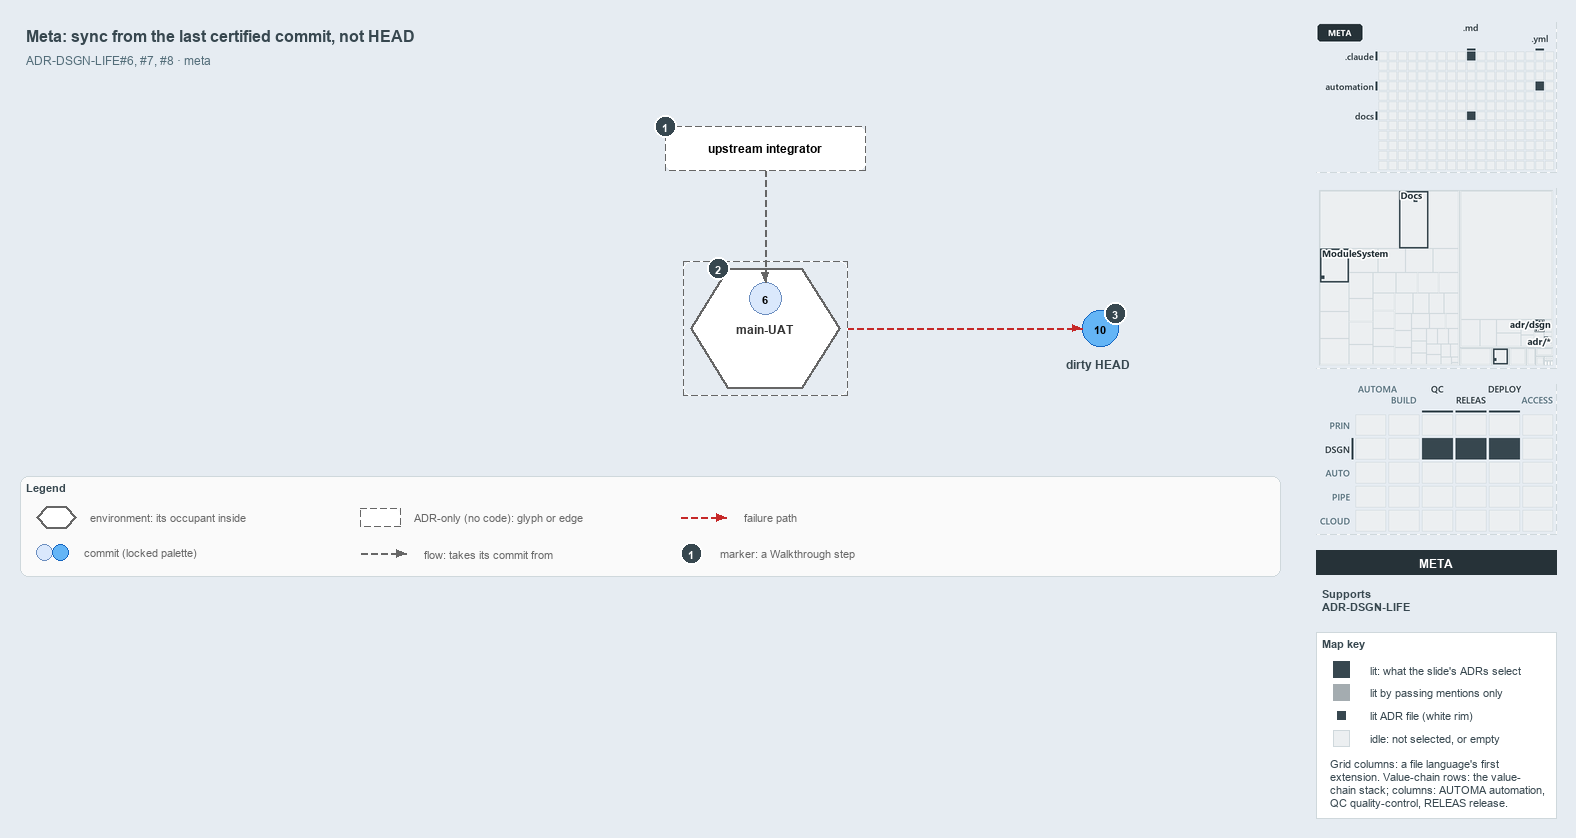

The diagram above was exported from draw.io. Its source (the exported page's mxGraphModel, read from the mxfile embedded in the PNG):
<mxGraphModel dx="1024" dy="768" grid="0" gridSize="10" guides="1" tooltips="1" connect="1" arrows="1" fold="1" page="1" pageScale="1" pageWidth="1572" pageHeight="600" background="#E6ECF2" math="0" shadow="0">
  <root>
    <mxCell id="0" />
    <mxCell id="1" parent="0" />
    <mxCell id="title" value="Meta: sync from the last certified commit, not HEAD" style="text;html=1;align=left;verticalAlign=middle;fontSize=16;fontStyle=1;fontColor=#37474F;" vertex="1" parent="1">
      <mxGeometry x="20" y="14" width="1260" height="30" as="geometry" />
    </mxCell>
    <mxCell id="subtitle" value="ADR-DSGN-LIFE#6, #7, #8 &amp;#183; meta" style="text;html=1;align=left;verticalAlign=middle;fontSize=12;fontColor=#546E7A;" vertex="1" parent="1">
      <mxGeometry x="20" y="44" width="1240" height="20" as="geometry" />
    </mxCell>
    <mxCell id="env-mainuat-frame" value="" style="rounded=1;arcSize=6;html=1;fillColor=none;strokeColor=#666666;dashed=1;" vertex="1" parent="1">
      <mxGeometry x="683" y="255" width="164" height="134" as="geometry" />
    </mxCell>
    <mxCell id="env-mainuat" value="&lt;b&gt;main-UAT&lt;/b&gt;" style="shape=hexagon;perimeter=hexagonPerimeter2;whiteSpace=wrap;html=1;fillColor=#FFFFFF;strokeColor=#666666;strokeWidth=2;fontColor=#333333;fontSize=12;dashed=1;" vertex="1" parent="1">
      <mxGeometry x="690" y="262" width="150" height="120" as="geometry" />
    </mxCell>
    <mxCell id="commit-6" value="6" style="ellipse;html=1;fillColor=#dae8fc;strokeColor=#6c8ebf;strokeWidth=1.5;fontStyle=1;fontSize=11;fontColor=#000000;" vertex="1" parent="1">
      <mxGeometry x="749" y="276" width="32" height="32" as="geometry" />
    </mxCell>
    <mxCell id="integrator" value="&lt;b&gt;upstream integrator&lt;/b&gt;" style="rounded=1;whiteSpace=wrap;html=1;arcSize=20;fillColor=#FFFFFF;strokeColor=#666666;dashed=1;fontSize=12;" vertex="1" parent="1">
      <mxGeometry x="665" y="120" width="200" height="44" as="geometry" />
    </mxCell>
    <mxCell id="port-integrator-bottom" value="" style="text;html=1;strokeColor=none;fillColor=none;" vertex="1" parent="1">
      <mxGeometry x="765" y="164" width="1" height="1" as="geometry" />
    </mxCell>
    <mxCell id="edge-integrator-occupant" value="" style="edgeStyle=orthogonalEdgeStyle;rounded=1;html=1;fontSize=10;endArrow=block;strokeColor=#666666;dashed=1;" edge="1" parent="1" source="port-integrator-bottom" target="commit-6">
      <mxGeometry relative="1" as="geometry" />
    </mxCell>
    <mxCell id="commit-10" value="10" style="ellipse;html=1;fillColor=#64B5F6;strokeColor=#1565C0;strokeWidth=1.5;fontStyle=1;fontSize=11;fontColor=#000000;" vertex="1" parent="1">
      <mxGeometry x="1082" y="304" width="36" height="36" as="geometry" />
    </mxCell>
    <mxCell id="commit-10-name" value="dirty HEAD" style="text;html=1;align=left;verticalAlign=middle;fontSize=12;fontStyle=1;fontColor=#37474F;" vertex="1" parent="1">
      <mxGeometry x="1060" y="348" width="120" height="20" as="geometry" />
    </mxCell>
    <mxCell id="port-envmainuat-right" value="" style="text;html=1;strokeColor=none;fillColor=none;" vertex="1" parent="1">
      <mxGeometry x="847" y="322" width="1" height="1" as="geometry" />
    </mxCell>
    <mxCell id="edge-mainuat-head" value="" style="edgeStyle=orthogonalEdgeStyle;rounded=1;html=1;fontSize=10;endArrow=block;strokeColor=#C62828;dashed=1;" edge="1" parent="1" source="port-envmainuat-right" target="commit-10">
      <mxGeometry relative="1" as="geometry" />
    </mxCell>
    <mxCell id="mark-1" value="1" style="ellipse;html=1;fillColor=#37474F;strokeColor=#FFFFFF;strokeWidth=2;fontColor=#FFFFFF;fontStyle=1;fontSize=11;" vertex="1" parent="1">
      <mxGeometry x="654" y="109" width="22" height="22" as="geometry" />
    </mxCell>
    <mxCell id="mark-2" value="2" style="ellipse;html=1;fillColor=#37474F;strokeColor=#FFFFFF;strokeWidth=2;fontColor=#FFFFFF;fontStyle=1;fontSize=11;" vertex="1" parent="1">
      <mxGeometry x="707.125" y="251" width="22" height="22" as="geometry" />
    </mxCell>
    <mxCell id="mark-3" value="3" style="ellipse;html=1;fillColor=#37474F;strokeColor=#FFFFFF;strokeWidth=2;fontColor=#FFFFFF;fontStyle=1;fontSize=11;" vertex="1" parent="1">
      <mxGeometry x="1104" y="296" width="22" height="22" as="geometry" />
    </mxCell>
    <mxCell id="legend" value="&lt;b&gt;Legend&lt;/b&gt;" style="rounded=1;whiteSpace=wrap;html=1;arcSize=6;fillColor=#FAFAFA;strokeColor=#CFD8DC;align=left;verticalAlign=top;spacing=8;fontSize=11;fontColor=#37474F;" vertex="1" parent="1">
      <mxGeometry x="20" y="470" width="1260" height="100" as="geometry" />
    </mxCell>
    <mxCell id="legend-env" value="" style="shape=hexagon;perimeter=hexagonPerimeter2;whiteSpace=wrap;html=1;fillColor=#FFFFFF;strokeColor=#666666;strokeWidth=2;fontColor=#333333;fontSize=12;dashed=1;" vertex="1" parent="1">
      <mxGeometry x="36" y="500" width="40" height="22" as="geometry" />
    </mxCell>
    <mxCell id="legend-env-text" value="environment: its occupant inside" style="text;html=1;align=left;verticalAlign=middle;fontSize=11;fontColor=#666666;" vertex="1" parent="1">
      <mxGeometry x="84" y="501" width="220" height="20" as="geometry" />
    </mxCell>
    <mxCell id="legend-commit-0" value="" style="ellipse;html=1;fillColor=#dae8fc;strokeColor=#6c8ebf;strokeWidth=1.5;" vertex="1" parent="1">
      <mxGeometry x="36" y="538" width="16" height="16" as="geometry" />
    </mxCell>
    <mxCell id="legend-commit-1" value="" style="ellipse;html=1;fillColor=#64B5F6;strokeColor=#1565C0;strokeWidth=1.5;" vertex="1" parent="1">
      <mxGeometry x="52" y="538" width="16" height="16" as="geometry" />
    </mxCell>
    <mxCell id="legend-commit-text" value="commit (locked palette)" style="text;html=1;align=left;verticalAlign=middle;fontSize=11;fontColor=#666666;" vertex="1" parent="1">
      <mxGeometry x="78" y="536" width="200" height="20" as="geometry" />
    </mxCell>
    <mxCell id="legend-adr" value="" style="rounded=1;whiteSpace=wrap;html=1;arcSize=20;fillColor=#FFFFFF;strokeColor=#666666;dashed=1;fontSize=12;" vertex="1" parent="1">
      <mxGeometry x="360" y="502" width="40" height="18" as="geometry" />
    </mxCell>
    <mxCell id="legend-adr-text" value="ADR-only (no code): glyph or edge" style="text;html=1;align=left;verticalAlign=middle;fontSize=11;fontColor=#666666;" vertex="1" parent="1">
      <mxGeometry x="408" y="501" width="220" height="20" as="geometry" />
    </mxCell>
    <mxCell id="legend-flow-a" value="" style="text;html=1;strokeColor=none;fillColor=none;" vertex="1" parent="1">
      <mxGeometry x="360" y="547" width="1" height="1" as="geometry" />
    </mxCell>
    <mxCell id="legend-flow-b" value="" style="text;html=1;strokeColor=none;fillColor=none;" vertex="1" parent="1">
      <mxGeometry x="406" y="547" width="1" height="1" as="geometry" />
    </mxCell>
    <mxCell id="legend-flow" value="" style="edgeStyle=orthogonalEdgeStyle;rounded=1;html=1;fontSize=10;endArrow=block;strokeColor=#666666;dashed=1;" edge="1" parent="1" source="legend-flow-a" target="legend-flow-b">
      <mxGeometry relative="1" as="geometry" />
    </mxCell>
    <mxCell id="legend-flow-text" value="flow: takes its commit from" style="text;html=1;align=left;verticalAlign=middle;fontSize=11;fontColor=#666666;" vertex="1" parent="1">
      <mxGeometry x="418" y="537" width="220" height="20" as="geometry" />
    </mxCell>
    <mxCell id="legend-fail-a" value="" style="text;html=1;strokeColor=none;fillColor=none;" vertex="1" parent="1">
      <mxGeometry x="680" y="511" width="1" height="1" as="geometry" />
    </mxCell>
    <mxCell id="legend-fail-b" value="" style="text;html=1;strokeColor=none;fillColor=none;" vertex="1" parent="1">
      <mxGeometry x="726" y="511" width="1" height="1" as="geometry" />
    </mxCell>
    <mxCell id="legend-fail" value="" style="edgeStyle=orthogonalEdgeStyle;rounded=1;html=1;fontSize=10;endArrow=block;strokeColor=#C62828;dashed=1;" edge="1" parent="1" source="legend-fail-a" target="legend-fail-b">
      <mxGeometry relative="1" as="geometry" />
    </mxCell>
    <mxCell id="legend-fail-text" value="failure path" style="text;html=1;align=left;verticalAlign=middle;fontSize=11;fontColor=#666666;" vertex="1" parent="1">
      <mxGeometry x="738" y="501" width="220" height="20" as="geometry" />
    </mxCell>
    <mxCell id="legend-mark" value="1" style="ellipse;html=1;fillColor=#37474F;strokeColor=#FFFFFF;strokeWidth=2;fontColor=#FFFFFF;fontStyle=1;fontSize=11;" vertex="1" parent="1">
      <mxGeometry x="680" y="536" width="22" height="22" as="geometry" />
    </mxCell>
    <mxCell id="legend-mark-text" value="marker: a Walkthrough step" style="text;html=1;align=left;verticalAlign=middle;fontSize=11;fontColor=#666666;" vertex="1" parent="1">
      <mxGeometry x="714" y="537" width="200" height="20" as="geometry" />
    </mxCell>
    <mxCell id="minimap-grid" value="" style="shape=image;html=1;imageAspect=0;aspect=fixed;verticalLabelPosition=bottom;strokeColor=#CFD8DC;dashed=1;fillColor=#FAFAFA;image=data:image/png,(base64 omitted: 8436 chars);" vertex="1" parent="1">
      <mxGeometry x="1316" y="16" width="240" height="150" as="geometry" />
    </mxCell>
    <mxCell id="minimap-tree" value="" style="shape=image;html=1;imageAspect=0;aspect=fixed;verticalLabelPosition=bottom;strokeColor=#CFD8DC;dashed=1;fillColor=#FAFAFA;image=data:image/png,(base64 omitted: 14936 chars);" vertex="1" parent="1">
      <mxGeometry x="1316" y="182" width="240" height="180" as="geometry" />
    </mxCell>
    <mxCell id="minimap-chain" value="" style="shape=image;html=1;imageAspect=0;aspect=fixed;verticalLabelPosition=bottom;strokeColor=#CFD8DC;dashed=1;fillColor=#FAFAFA;image=data:image/png,(base64 omitted: 15016 chars);" vertex="1" parent="1">
      <mxGeometry x="1316" y="378" width="240" height="150" as="geometry" />
    </mxCell>
    <mxCell id="lens-badge" value="META" style="rounded=0;whiteSpace=wrap;html=1;align=center;verticalAlign=middle;fontSize=12;fontStyle=1;fontColor=#FFFFFF;fillColor=#263238;strokeColor=none;" vertex="1" parent="1">
      <mxGeometry x="1316" y="544" width="240" height="24" as="geometry" />
    </mxCell>
    <mxCell id="supports" value="&lt;b&gt;Supports&lt;/b&gt;&lt;br&gt;ADR-DSGN-LIFE" style="text;html=1;whiteSpace=wrap;align=left;verticalAlign=top;fontSize=11;fontColor=#37474F;" vertex="1" parent="1">
      <mxGeometry x="1316" y="576" width="240" height="38" as="geometry" />
    </mxCell>
    <mxCell id="mapkey" value="&lt;b&gt;Map key&lt;/b&gt;" style="rounded=0;whiteSpace=wrap;html=1;align=left;verticalAlign=top;fontSize=11;fontColor=#37474F;fillColor=#FFFFFF;strokeColor=#CFD8DC;spacingLeft=8;spacingTop=2;" vertex="1" parent="1">
      <mxGeometry x="1316" y="626" width="240" height="186" as="geometry" />
    </mxCell>
    <mxCell id="mapkey-lit" value="" style="rounded=0;html=1;fillColor=#37474F;strokeColor=#37474F;" vertex="1" parent="1">
      <mxGeometry x="1333.0" y="655.0" width="16" height="16" as="geometry" />
    </mxCell>
    <mxCell id="mapkey-lit-text" value="lit: what the slide's ADRs select" style="text;html=1;align=left;verticalAlign=middle;fontSize=11;fontColor=#37474F;" vertex="1" parent="1">
      <mxGeometry x="1364" y="653" width="184" height="20" as="geometry" />
    </mxCell>
    <mxCell id="mapkey-touched" value="" style="rounded=0;html=1;fillColor=#A4ACB0;strokeColor=#A4ACB0;" vertex="1" parent="1">
      <mxGeometry x="1333.0" y="678.0" width="16" height="16" as="geometry" />
    </mxCell>
    <mxCell id="mapkey-touched-text" value="lit by passing mentions only" style="text;html=1;align=left;verticalAlign=middle;fontSize=11;fontColor=#37474F;" vertex="1" parent="1">
      <mxGeometry x="1364" y="676" width="184" height="20" as="geometry" />
    </mxCell>
    <mxCell id="mapkey-adr" value="" style="rounded=0;html=1;fillColor=#37474F;strokeColor=#FFFFFF;strokeWidth=2;" vertex="1" parent="1">
      <mxGeometry x="1335.0" y="703.0" width="12" height="12" as="geometry" />
    </mxCell>
    <mxCell id="mapkey-adr-text" value="lit ADR file (white rim)" style="text;html=1;align=left;verticalAlign=middle;fontSize=11;fontColor=#37474F;" vertex="1" parent="1">
      <mxGeometry x="1364" y="699" width="184" height="20" as="geometry" />
    </mxCell>
    <mxCell id="mapkey-idle" value="" style="rounded=0;html=1;fillColor=#ECEFF1;strokeColor=#CFD8DC;" vertex="1" parent="1">
      <mxGeometry x="1333.0" y="724.0" width="16" height="16" as="geometry" />
    </mxCell>
    <mxCell id="mapkey-idle-text" value="idle: not selected, or empty" style="text;html=1;align=left;verticalAlign=middle;fontSize=11;fontColor=#37474F;" vertex="1" parent="1">
      <mxGeometry x="1364" y="722" width="184" height="20" as="geometry" />
    </mxCell>
    <mxCell id="mapkey-codes" value="Grid columns: a file language's first&lt;br&gt;extension. Value-chain rows: the value-&lt;br&gt;chain stack; columns: AUTOMA automation,&lt;br&gt;QC quality-control, RELEAS release." style="text;html=1;align=left;verticalAlign=top;whiteSpace=wrap;fontSize=11;fontColor=#37474F;" vertex="1" parent="1">
      <mxGeometry x="1324" y="746" width="224" height="60" as="geometry" />
    </mxCell>
  </root>
</mxGraphModel>